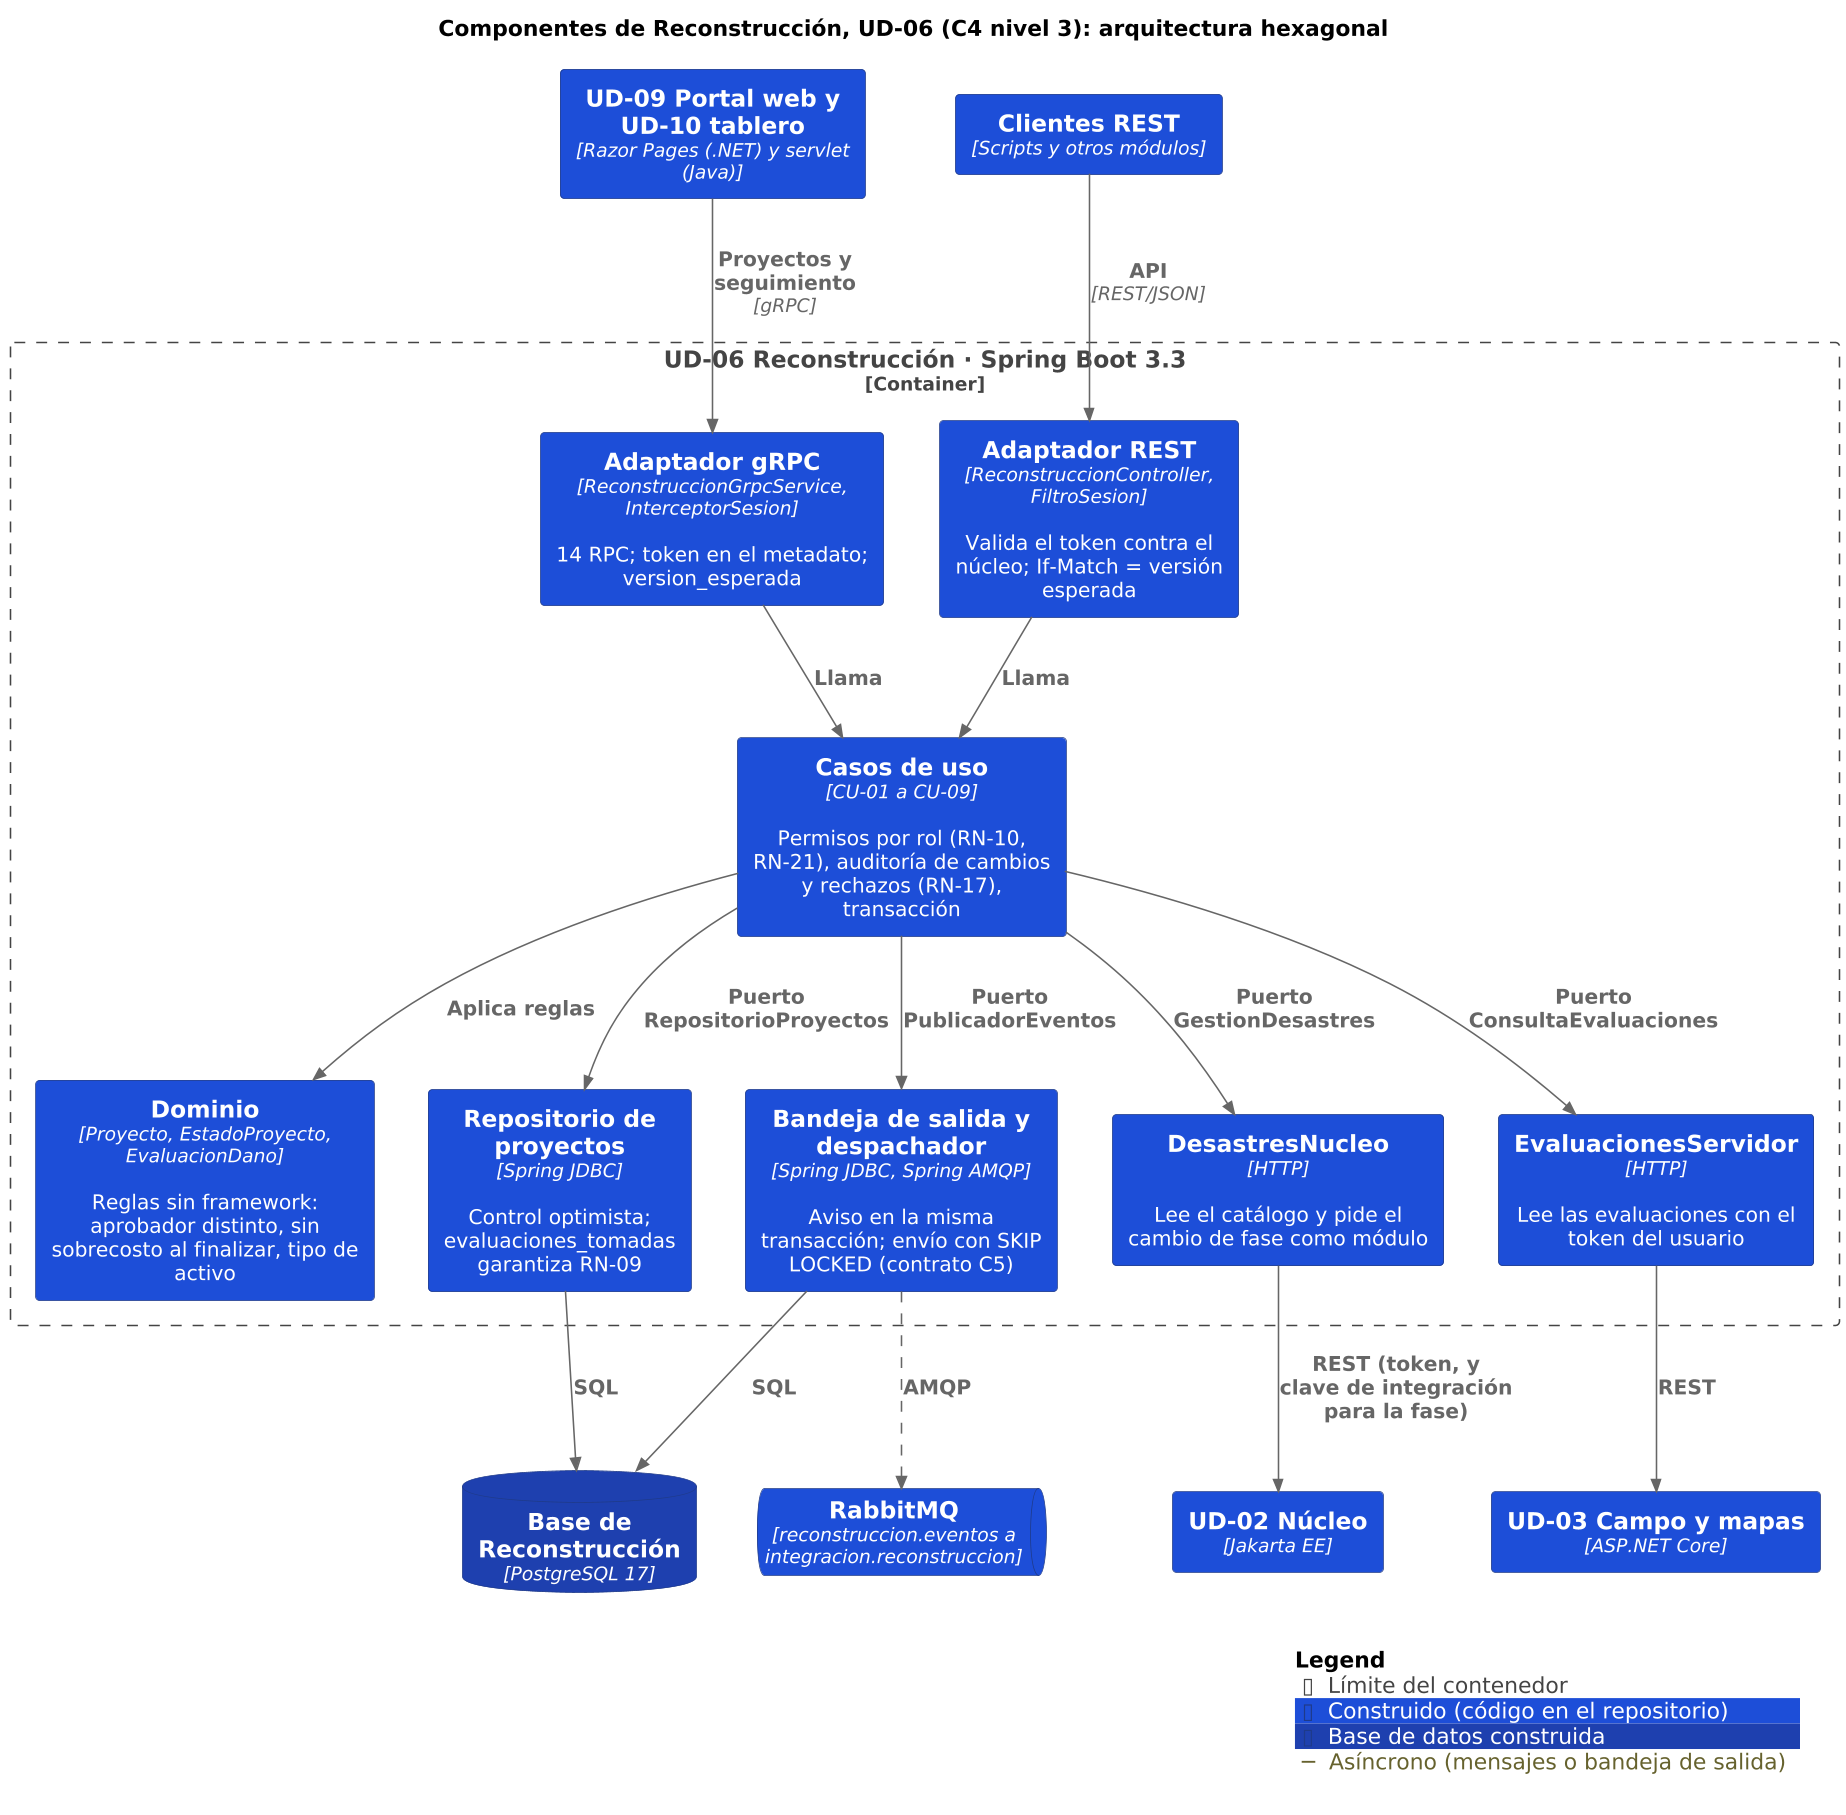

The diagram above was rendered by PlantUML. Its source (embedded in the PNG):
@startuml componentes_reconstruccion
!include <C4/C4_Component>
!include estilo.iuml
LAYOUT_TOP_DOWN()
title Componentes de Reconstrucción, UD-06 (C4 nivel 3): arquitectura hexagonal

Container(portal, "UD-09 Portal web y UD-10 tablero", "Razor Pages (.NET) y servlet (Java)", $tags="construido")
Container(clientes, "Clientes REST", "Scripts y otros módulos", $tags="construido")
Container_Boundary(rec, "UD-06 Reconstrucción · Spring Boot 3.3") {
  Component(rest, "Adaptador REST", "ReconstruccionController, FiltroSesion", "Valida el token contra el núcleo; If-Match = versión esperada", $tags="construido")
  Component(grpc, "Adaptador gRPC", "ReconstruccionGrpcService, InterceptorSesion", "14 RPC; token en el metadato; version_esperada", $tags="construido")
  Component(cu, "Casos de uso", "CU-01 a CU-09", "Permisos por rol (RN-10, RN-21), auditoría de cambios y rechazos (RN-17), transacción", $tags="construido")
  Component(dom, "Dominio", "Proyecto, EstadoProyecto, EvaluacionDano", "Reglas sin framework: aprobador distinto, sin sobrecosto al finalizar, tipo de activo", $tags="construido")
  Component(repo, "Repositorio de proyectos", "Spring JDBC", "Control optimista; evaluaciones_tomadas garantiza RN-09", $tags="construido")
  Component(bandeja, "Bandeja de salida y despachador", "Spring JDBC, Spring AMQP", "Aviso en la misma transacción; envío con SKIP LOCKED (contrato C5)", $tags="construido")
  Component(desn, "DesastresNucleo", "HTTP", "Lee el catálogo y pide el cambio de fase como módulo", $tags="construido")
  Component(evals, "EvaluacionesServidor", "HTTP", "Lee las evaluaciones con el token del usuario", $tags="construido")
}
ContainerDb(bd, "Base de Reconstrucción", "PostgreSQL 17", $tags="bd")
Container(nucleo, "UD-02 Núcleo", "Jakarta EE", $tags="construido")
Container(servidor, "UD-03 Campo y mapas", "ASP.NET Core", $tags="construido")
ContainerQueue(mq, "RabbitMQ", "reconstruccion.eventos a integracion.reconstruccion", $tags="construido")

Rel(portal, grpc, "Proyectos y seguimiento", "gRPC")
Rel(clientes, rest, "API", "REST/JSON")
Rel(rest, cu, "Llama")
Rel(grpc, cu, "Llama")
Rel(cu, dom, "Aplica reglas")
Rel(cu, repo, "Puerto RepositorioProyectos")
Rel(cu, bandeja, "Puerto PublicadorEventos")
Rel(cu, desn, "Puerto GestionDesastres")
Rel(cu, evals, "Puerto ConsultaEvaluaciones")
Rel(repo, bd, "SQL")
Rel(bandeja, bd, "SQL")
Rel(bandeja, mq, "AMQP", $tags="asincrono")
Rel(desn, nucleo, "REST (token, y clave de integración para la fase)")
Rel(evals, servidor, "REST")
SHOW_LEGEND()
@enduml